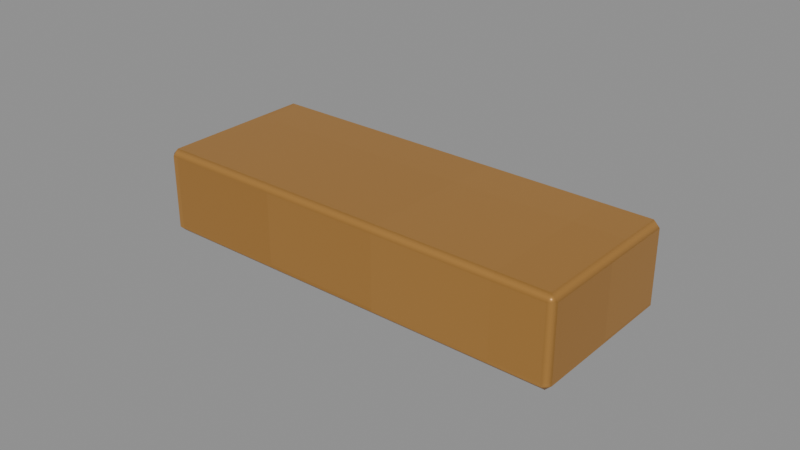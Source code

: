 # Source: Dispenser-lever.blend  (saved by Blender 4.3.34; exported with 4.5.12 LTS)
import bpy
from mathutils import Matrix  # noqa: F401  (used for matrix-valued properties, if any)

bpy.ops.wm.read_factory_settings(use_empty=True)
scene = bpy.context.scene
scene.name = 'Isolated part'

# ---- collections
col_part_dispenser_lever = bpy.data.collections.new('Part.Dispenser-lever'); scene.collection.children.link(col_part_dispenser_lever)

# ---- images (referenced by path relative to the original .blend; pixels are not part of the script)
import os
ASSET_DIR = os.environ.get("B2B_ASSET_DIR", "")  # directory of the original .blend (textures are referenced by path, not embedded)
HERE = os.path.dirname(os.path.abspath(__file__))  # packed textures are extracted next to this script under _unpacked/

def load_image(name, relpath, width, height, colorspace="sRGB"):
    """Load a texture the original file referenced (path relative to the .blend, or extracted next to this script)."""
    p = next((c for c in (os.path.join(HERE, relpath), os.path.join(ASSET_DIR, relpath)) if relpath and os.path.exists(c)), "")
    if p:
        img = bpy.data.images.load(p, check_existing=True)
        img.name = name
    else:  # same state as the original file: an image datablock whose file is absent (Cycles renders it pink)
        img = bpy.data.images.new(name, width, height)
        img.source = "FILE"
        img.filepath = "//" + (relpath or name)
    img.colorspace_settings.name = colorspace
    return img
img_minecraft___brass = load_image('Minecraft • Brass', '_unpacked/Brass.84c9f7ba.png', 64, 64, 'sRGB')

# ---- materials (node trees are filled in below, after node groups)
mat_minecraft___brass = bpy.data.materials.new('Minecraft / Brass')
mat_minecraft___brass.diffuse_color = (0.7176, 0.5216, 0.2627, 1.0)

# ---- material node trees
mat_minecraft___brass.use_nodes = True; mat_minecraft___brass.node_tree.nodes.clear()
_N = mat_minecraft___brass.node_tree.nodes; _L = mat_minecraft___brass.node_tree.links
n0 = _N.new('ShaderNodeBsdfPrincipled'); n0.name = 'Principled BSDF'; n0.location = (10, 300)
n0.inputs[1].default_value = 0.37
n0.inputs[2].default_value = 0.42
n1 = _N.new('ShaderNodeOutputMaterial'); n1.name = 'Material Output'; n1.location = (300, 300)
n2 = _N.new('ShaderNodeTexImage'); n2.name = 'Image Texture'; n2.location = (-580, 280)
n2.image = img_minecraft___brass
n2.interpolation = 'Closest'
_L.new(n0.outputs[0], n1.inputs[0])
_L.new(n2.outputs[0], n0.inputs[0])
n1.is_active_output = True

# ---- meshes
me_ceramicpump_dispenser_lever_001 = bpy.data.meshes.new('CeramicPump.Dispenser-lever.001')
me_ceramicpump_dispenser_lever_001.from_pydata([(-0.0695, -0.027, 0.0), (0.0695, -0.027, 0.0), (0.0695, 0.027, 0.0), (-0.0695, 0.027, 0.0), (-0.0695, -0.027, 0.028), (0.0695, -0.027, 0.028), (0.0695, 0.027, 0.028), (-0.0695, 0.027, 0.028)], [], [(0, 3, 2, 1), (4, 5, 6, 7), (0, 1, 5, 4), (1, 2, 6, 5), (2, 3, 7, 6), (3, 0, 4, 7)])
_uv = me_ceramicpump_dispenser_lever_001.uv_layers.new(name='UV0.Surface')
_uv.uv.foreach_set('vector', [0.6221, 0.2828, 0.6221, 0.326, 0.7333, 0.326, 0.7333, 0.2828, 0.6221, 0.2828, 0.7333, 0.2828, 0.7333, 0.326, 0.6221, 0.326, 0.6221, 0.654, 0.7333, 0.654, 0.7333, 0.6764, 0.6221, 0.6764, 0.6345, 0.654, 0.6777, 0.654, 0.6777, 0.6764, 0.6345, 0.6764, 0.7333, 0.654, 0.6221, 0.654, 0.6221, 0.6764, 0.7333, 0.6764, 0.6777, 0.654, 0.6345, 0.654, 0.6345, 0.6764, 0.6777, 0.6764])
_uv.active_render = True
_uv = me_ceramicpump_dispenser_lever_001.uv_layers.new(name='UV1.Paint')
_uv.uv.foreach_set('vector', [0.7925, 0.8364, 0.8514, 0.8364, 0.8514, 0.9889, 0.7925, 0.9889, 0.9411, 0.1525, 0.9411, 2.323e-08, 1.0, 2.75e-08, 1.0, 0.1525, 0.9717, 0.1642, 0.9717, 0.3167, 0.9411, 0.3167, 0.9411, 0.1642, 0.9834, 0.4977, 0.9834, 0.5569, 0.9529, 0.5569, 0.9529, 0.4977, 0.979, 0.7896, 0.979, 0.9421, 0.9485, 0.9421, 0.9485, 0.7896, 0.278, 0.9408, 0.278, 1.0, 0.2475, 1.0, 0.2475, 0.9408])
me_ceramicpump_dispenser_lever_001.materials.append(mat_minecraft___brass)
me_ceramicpump_dispenser_lever_001.update()

# ---- objects
ob_dispenser_lever = bpy.data.objects.new('Dispenser-lever', me_ceramicpump_dispenser_lever_001)

# ---- transforms, parenting, visibility, modifiers, constraints
ob_dispenser_lever.location = (0.0, 0.0, 0.0)
_m = ob_dispenser_lever.modifiers.new('Hand-finished edges', 'BEVEL')
_m.width = 0.002
_m.width_pct = 0.002
_m.harden_normals = True

# ---- collection membership
col_part_dispenser_lever.objects.link(ob_dispenser_lever)

# ---- scene / render settings (as saved in the file)
scene.frame_start = 1; scene.frame_end = 250; scene.frame_set(1)
scene.render.engine = 'BLENDER_EEVEE_NEXT'
scene.render.image_settings.exr_codec = 'NONE'
scene.render.simplify_subdivision_render = 0
scene.render.simplify_child_particles_render = 0.0
scene.eevee.use_volume_custom_range = False
scene.eevee.use_fast_gi = False
scene.eevee.use_shadows = False
scene.view_settings.white_balance_temperature = 0.0
scene.view_settings.white_balance_tint = 0.0
scene.view_settings.white_balance_whitepoint = (2.97, 0.5193, -0.0414)
bpy.context.view_layer.update()

# ---- added for rendering (the .blend has no active camera and no usable light): camera, sun + grey world if the file has none
cam_auto = bpy.data.cameras.new('AutoCamera')
cam_auto.lens = 50.0
cam_auto.sensor_width = 36.0
cam_auto.clip_end = 1000.0
ob_auto_camera = bpy.data.objects.new('AutoCamera', cam_auto)
scene.collection.objects.link(ob_auto_camera)
ob_auto_camera.location = (0.185045, -0.222054, 0.162036)
ob_auto_camera.rotation_euler = (1.09748, -7.21219e-08, 0.694738)
scene.camera = ob_auto_camera
light_auto_sun = bpy.data.lights.new('AutoSun', 'SUN')
light_auto_sun.energy = 3.0
light_auto_sun.angle = 0.0523599
ob_auto_sun = bpy.data.objects.new('AutoSun', light_auto_sun)
scene.collection.objects.link(ob_auto_sun)
ob_auto_sun.rotation_euler = (0.872665, 0.174533, 0.523599)
if scene.world is None:
    world_auto = bpy.data.worlds.new('AutoWorld')
    world_auto.color = (0.3, 0.3, 0.3)
    scene.world = world_auto
bpy.context.view_layer.update()

